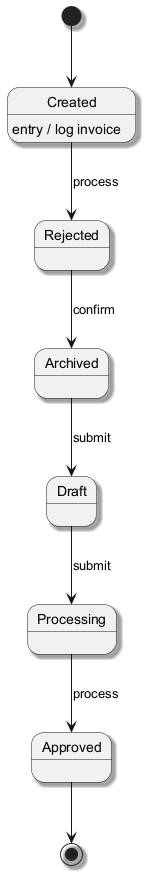

The diagram above was rendered by PlantUML. Its source (embedded in the PNG):
@startuml
skinparam monochrome true
skinparam shadowing true
[*] --> Created
Created --> Rejected : process
Created : entry / log invoice
Rejected --> Archived : confirm
Archived --> Draft : submit
Draft --> Processing : submit
Processing --> Approved : process
Approved --> [*]
@enduml